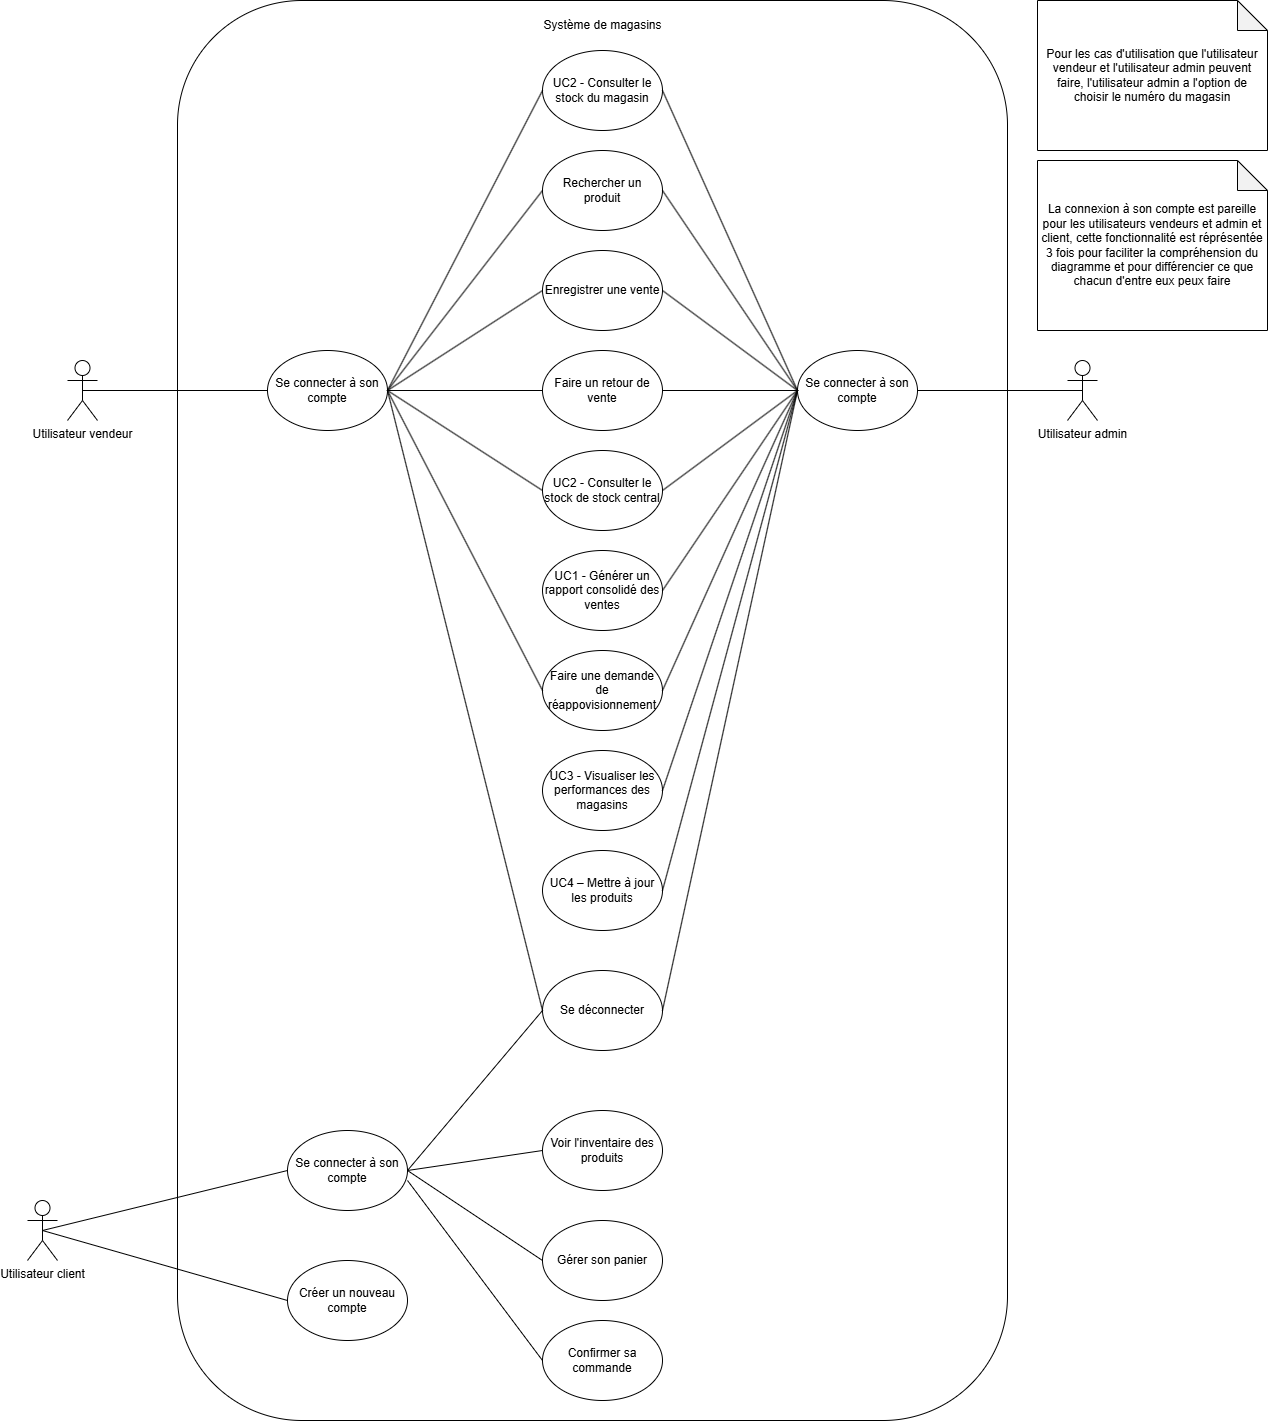

The diagram above was exported from draw.io. Its source (the exported page's mxGraphModel, read from the mxfile embedded in the PNG):
<mxGraphModel dx="2809" dy="952" grid="1" gridSize="10" guides="1" tooltips="1" connect="1" arrows="1" fold="1" page="1" pageScale="1" pageWidth="850" pageHeight="1100" math="0" shadow="0">
  <root>
    <mxCell id="0" />
    <mxCell id="1" parent="0" />
    <mxCell id="etN0elWksDqBeQhYdpG8-1" value="Utilisateur vendeur" style="shape=umlActor;verticalLabelPosition=bottom;verticalAlign=top;html=1;outlineConnect=0;" parent="1" vertex="1">
      <mxGeometry x="-120" y="480" width="30" height="60" as="geometry" />
    </mxCell>
    <mxCell id="etN0elWksDqBeQhYdpG8-2" value="" style="rounded=1;whiteSpace=wrap;html=1;" parent="1" vertex="1">
      <mxGeometry x="-10" y="120" width="830" height="1420" as="geometry" />
    </mxCell>
    <mxCell id="etN0elWksDqBeQhYdpG8-3" value="Système de magasins" style="text;html=1;align=center;verticalAlign=middle;resizable=0;points=[];autosize=1;strokeColor=none;fillColor=none;" parent="1" vertex="1">
      <mxGeometry x="345" y="130" width="140" height="30" as="geometry" />
    </mxCell>
    <mxCell id="etN0elWksDqBeQhYdpG8-4" value="UC2 - Consulter le stock du magasin" style="ellipse;whiteSpace=wrap;html=1;" parent="1" vertex="1">
      <mxGeometry x="355" y="170" width="120" height="80" as="geometry" />
    </mxCell>
    <mxCell id="etN0elWksDqBeQhYdpG8-5" value="Rechercher un produit" style="ellipse;whiteSpace=wrap;html=1;" parent="1" vertex="1">
      <mxGeometry x="355" y="270" width="120" height="80" as="geometry" />
    </mxCell>
    <mxCell id="etN0elWksDqBeQhYdpG8-6" value="Enregistrer une vente" style="ellipse;whiteSpace=wrap;html=1;" parent="1" vertex="1">
      <mxGeometry x="355" y="370" width="120" height="80" as="geometry" />
    </mxCell>
    <mxCell id="etN0elWksDqBeQhYdpG8-7" value="Faire un retour de vente" style="ellipse;whiteSpace=wrap;html=1;" parent="1" vertex="1">
      <mxGeometry x="355" y="470" width="120" height="80" as="geometry" />
    </mxCell>
    <mxCell id="W-3uddpR0ci4YLRUDfYL-1" value="UC2 - Consulter le stock de stock central" style="ellipse;whiteSpace=wrap;html=1;" parent="1" vertex="1">
      <mxGeometry x="355" y="570" width="120" height="80" as="geometry" />
    </mxCell>
    <mxCell id="W-3uddpR0ci4YLRUDfYL-4" value="Faire une demande de réappovisionnement" style="ellipse;whiteSpace=wrap;html=1;" parent="1" vertex="1">
      <mxGeometry x="355" y="770" width="120" height="80" as="geometry" />
    </mxCell>
    <mxCell id="W-3uddpR0ci4YLRUDfYL-6" value="Utilisateur admin" style="shape=umlActor;verticalLabelPosition=bottom;verticalAlign=top;html=1;outlineConnect=0;" parent="1" vertex="1">
      <mxGeometry x="880" y="480" width="30" height="60" as="geometry" />
    </mxCell>
    <mxCell id="W-3uddpR0ci4YLRUDfYL-12" value="UC1 - Générer un rapport consolidé des ventes" style="ellipse;whiteSpace=wrap;html=1;" parent="1" vertex="1">
      <mxGeometry x="355" y="670" width="120" height="80" as="geometry" />
    </mxCell>
    <mxCell id="W-3uddpR0ci4YLRUDfYL-13" value="UC3 - Visualiser les performances des magasins" style="ellipse;whiteSpace=wrap;html=1;" parent="1" vertex="1">
      <mxGeometry x="355" y="870" width="120" height="80" as="geometry" />
    </mxCell>
    <mxCell id="W-3uddpR0ci4YLRUDfYL-16" value="Pour les cas d'utilisation que l'utilisateur vendeur et l'utilisateur admin peuvent faire, l'utilisateur admin a l'option de choisir le numéro du magasin" style="shape=note;whiteSpace=wrap;html=1;backgroundOutline=1;darkOpacity=0.05;" parent="1" vertex="1">
      <mxGeometry x="850" y="120" width="230" height="150" as="geometry" />
    </mxCell>
    <mxCell id="6VOCwua6ZMwWGHD-rE0T-1" value="UC4 – Mettre à jour les produits" style="ellipse;whiteSpace=wrap;html=1;" parent="1" vertex="1">
      <mxGeometry x="355" y="970" width="120" height="80" as="geometry" />
    </mxCell>
    <mxCell id="VBgYRKV1DrC2aMrH_kYI-4" value="Se connecter à son compte" style="ellipse;whiteSpace=wrap;html=1;" parent="1" vertex="1">
      <mxGeometry x="610" y="470" width="120" height="80" as="geometry" />
    </mxCell>
    <mxCell id="VBgYRKV1DrC2aMrH_kYI-5" value="Se connecter à son compte" style="ellipse;whiteSpace=wrap;html=1;" parent="1" vertex="1">
      <mxGeometry x="80" y="470" width="120" height="80" as="geometry" />
    </mxCell>
    <mxCell id="VBgYRKV1DrC2aMrH_kYI-6" value="Se déconnecter" style="ellipse;whiteSpace=wrap;html=1;" parent="1" vertex="1">
      <mxGeometry x="355" y="1090" width="120" height="80" as="geometry" />
    </mxCell>
    <mxCell id="VBgYRKV1DrC2aMrH_kYI-7" value="" style="endArrow=none;html=1;rounded=0;entryX=0;entryY=0.5;entryDx=0;entryDy=0;exitX=0.5;exitY=0.5;exitDx=0;exitDy=0;exitPerimeter=0;" parent="1" source="etN0elWksDqBeQhYdpG8-1" target="VBgYRKV1DrC2aMrH_kYI-5" edge="1">
      <mxGeometry width="50" height="50" relative="1" as="geometry">
        <mxPoint x="-130" y="590" as="sourcePoint" />
        <mxPoint x="-80" y="540" as="targetPoint" />
      </mxGeometry>
    </mxCell>
    <mxCell id="VBgYRKV1DrC2aMrH_kYI-8" value="" style="endArrow=none;html=1;rounded=0;entryX=0.5;entryY=0.5;entryDx=0;entryDy=0;entryPerimeter=0;exitX=1;exitY=0.5;exitDx=0;exitDy=0;" parent="1" source="VBgYRKV1DrC2aMrH_kYI-4" target="W-3uddpR0ci4YLRUDfYL-6" edge="1">
      <mxGeometry width="50" height="50" relative="1" as="geometry">
        <mxPoint x="920" y="480" as="sourcePoint" />
        <mxPoint x="970" y="430" as="targetPoint" />
      </mxGeometry>
    </mxCell>
    <mxCell id="VBgYRKV1DrC2aMrH_kYI-9" value="La connexion à son compte est pareille pour les utilisateurs vendeurs et admin et client, cette fonctionnalité est réprésentée 3 fois pour faciliter la compréhension du diagramme et pour différencier ce que chacun d'entre eux peux faire" style="shape=note;whiteSpace=wrap;html=1;backgroundOutline=1;darkOpacity=0.05;" parent="1" vertex="1">
      <mxGeometry x="850" y="280" width="230" height="170" as="geometry" />
    </mxCell>
    <mxCell id="VBgYRKV1DrC2aMrH_kYI-10" value="" style="endArrow=none;html=1;rounded=0;entryX=1;entryY=0.5;entryDx=0;entryDy=0;exitX=0;exitY=0.5;exitDx=0;exitDy=0;" parent="1" source="VBgYRKV1DrC2aMrH_kYI-6" target="VBgYRKV1DrC2aMrH_kYI-5" edge="1">
      <mxGeometry width="50" height="50" relative="1" as="geometry">
        <mxPoint x="250" y="540" as="sourcePoint" />
        <mxPoint x="300" y="490" as="targetPoint" />
      </mxGeometry>
    </mxCell>
    <mxCell id="VBgYRKV1DrC2aMrH_kYI-11" value="" style="endArrow=none;html=1;rounded=0;entryX=0;entryY=0.5;entryDx=0;entryDy=0;exitX=1;exitY=0.5;exitDx=0;exitDy=0;" parent="1" source="VBgYRKV1DrC2aMrH_kYI-5" target="etN0elWksDqBeQhYdpG8-4" edge="1">
      <mxGeometry width="50" height="50" relative="1" as="geometry">
        <mxPoint x="-130" y="390" as="sourcePoint" />
        <mxPoint x="-80" y="340" as="targetPoint" />
      </mxGeometry>
    </mxCell>
    <mxCell id="VBgYRKV1DrC2aMrH_kYI-12" value="" style="endArrow=none;html=1;rounded=0;entryX=0;entryY=0.5;entryDx=0;entryDy=0;exitX=1;exitY=0.5;exitDx=0;exitDy=0;" parent="1" source="VBgYRKV1DrC2aMrH_kYI-5" target="etN0elWksDqBeQhYdpG8-5" edge="1">
      <mxGeometry width="50" height="50" relative="1" as="geometry">
        <mxPoint x="-270" y="750" as="sourcePoint" />
        <mxPoint x="-220" y="700" as="targetPoint" />
      </mxGeometry>
    </mxCell>
    <mxCell id="VBgYRKV1DrC2aMrH_kYI-13" value="" style="endArrow=none;html=1;rounded=0;entryX=0;entryY=0.5;entryDx=0;entryDy=0;exitX=1;exitY=0.5;exitDx=0;exitDy=0;" parent="1" source="VBgYRKV1DrC2aMrH_kYI-5" target="etN0elWksDqBeQhYdpG8-6" edge="1">
      <mxGeometry width="50" height="50" relative="1" as="geometry">
        <mxPoint x="-390" y="820" as="sourcePoint" />
        <mxPoint x="-340" y="770" as="targetPoint" />
      </mxGeometry>
    </mxCell>
    <mxCell id="VBgYRKV1DrC2aMrH_kYI-14" value="" style="endArrow=none;html=1;rounded=0;entryX=0;entryY=0.5;entryDx=0;entryDy=0;exitX=1;exitY=0.5;exitDx=0;exitDy=0;" parent="1" source="VBgYRKV1DrC2aMrH_kYI-5" target="etN0elWksDqBeQhYdpG8-7" edge="1">
      <mxGeometry width="50" height="50" relative="1" as="geometry">
        <mxPoint x="-180" y="760" as="sourcePoint" />
        <mxPoint x="-130" y="710" as="targetPoint" />
      </mxGeometry>
    </mxCell>
    <mxCell id="VBgYRKV1DrC2aMrH_kYI-15" value="" style="endArrow=none;html=1;rounded=0;entryX=0;entryY=0.5;entryDx=0;entryDy=0;exitX=1;exitY=0.5;exitDx=0;exitDy=0;" parent="1" source="VBgYRKV1DrC2aMrH_kYI-5" target="W-3uddpR0ci4YLRUDfYL-1" edge="1">
      <mxGeometry width="50" height="50" relative="1" as="geometry">
        <mxPoint x="-210" y="710" as="sourcePoint" />
        <mxPoint x="-160" y="660" as="targetPoint" />
      </mxGeometry>
    </mxCell>
    <mxCell id="VBgYRKV1DrC2aMrH_kYI-16" value="" style="endArrow=none;html=1;rounded=0;entryX=0;entryY=0.5;entryDx=0;entryDy=0;exitX=1;exitY=0.5;exitDx=0;exitDy=0;" parent="1" source="VBgYRKV1DrC2aMrH_kYI-5" target="W-3uddpR0ci4YLRUDfYL-4" edge="1">
      <mxGeometry width="50" height="50" relative="1" as="geometry">
        <mxPoint x="-180" y="760" as="sourcePoint" />
        <mxPoint x="-130" y="710" as="targetPoint" />
      </mxGeometry>
    </mxCell>
    <mxCell id="VBgYRKV1DrC2aMrH_kYI-17" value="" style="endArrow=none;html=1;rounded=0;entryX=0;entryY=0.5;entryDx=0;entryDy=0;exitX=1;exitY=0.5;exitDx=0;exitDy=0;" parent="1" source="etN0elWksDqBeQhYdpG8-4" target="VBgYRKV1DrC2aMrH_kYI-4" edge="1">
      <mxGeometry width="50" height="50" relative="1" as="geometry">
        <mxPoint x="-250" y="790" as="sourcePoint" />
        <mxPoint x="-200" y="740" as="targetPoint" />
      </mxGeometry>
    </mxCell>
    <mxCell id="VBgYRKV1DrC2aMrH_kYI-18" value="" style="endArrow=none;html=1;rounded=0;entryX=0;entryY=0.5;entryDx=0;entryDy=0;exitX=1;exitY=0.5;exitDx=0;exitDy=0;" parent="1" source="etN0elWksDqBeQhYdpG8-5" target="VBgYRKV1DrC2aMrH_kYI-4" edge="1">
      <mxGeometry width="50" height="50" relative="1" as="geometry">
        <mxPoint x="-320" y="800" as="sourcePoint" />
        <mxPoint x="-270" y="750" as="targetPoint" />
      </mxGeometry>
    </mxCell>
    <mxCell id="VBgYRKV1DrC2aMrH_kYI-19" value="" style="endArrow=none;html=1;rounded=0;entryX=0;entryY=0.5;entryDx=0;entryDy=0;exitX=1;exitY=0.5;exitDx=0;exitDy=0;" parent="1" source="etN0elWksDqBeQhYdpG8-6" target="VBgYRKV1DrC2aMrH_kYI-4" edge="1">
      <mxGeometry width="50" height="50" relative="1" as="geometry">
        <mxPoint x="-160" y="760" as="sourcePoint" />
        <mxPoint x="-110" y="710" as="targetPoint" />
      </mxGeometry>
    </mxCell>
    <mxCell id="VBgYRKV1DrC2aMrH_kYI-20" value="" style="endArrow=none;html=1;rounded=0;entryX=0;entryY=0.5;entryDx=0;entryDy=0;exitX=1;exitY=0.5;exitDx=0;exitDy=0;" parent="1" source="etN0elWksDqBeQhYdpG8-7" target="VBgYRKV1DrC2aMrH_kYI-4" edge="1">
      <mxGeometry width="50" height="50" relative="1" as="geometry">
        <mxPoint x="-250" y="780" as="sourcePoint" />
        <mxPoint x="-200" y="730" as="targetPoint" />
      </mxGeometry>
    </mxCell>
    <mxCell id="VBgYRKV1DrC2aMrH_kYI-21" value="" style="endArrow=none;html=1;rounded=0;entryX=0;entryY=0.5;entryDx=0;entryDy=0;exitX=1;exitY=0.5;exitDx=0;exitDy=0;" parent="1" source="W-3uddpR0ci4YLRUDfYL-1" target="VBgYRKV1DrC2aMrH_kYI-4" edge="1">
      <mxGeometry width="50" height="50" relative="1" as="geometry">
        <mxPoint x="-260" y="870" as="sourcePoint" />
        <mxPoint x="-210" y="820" as="targetPoint" />
      </mxGeometry>
    </mxCell>
    <mxCell id="VBgYRKV1DrC2aMrH_kYI-22" value="" style="endArrow=none;html=1;rounded=0;entryX=0;entryY=0.5;entryDx=0;entryDy=0;exitX=1;exitY=0.5;exitDx=0;exitDy=0;" parent="1" source="W-3uddpR0ci4YLRUDfYL-12" target="VBgYRKV1DrC2aMrH_kYI-4" edge="1">
      <mxGeometry width="50" height="50" relative="1" as="geometry">
        <mxPoint x="-340" y="880" as="sourcePoint" />
        <mxPoint x="-290" y="830" as="targetPoint" />
      </mxGeometry>
    </mxCell>
    <mxCell id="VBgYRKV1DrC2aMrH_kYI-23" value="" style="endArrow=none;html=1;rounded=0;entryX=0;entryY=0.5;entryDx=0;entryDy=0;exitX=1;exitY=0.5;exitDx=0;exitDy=0;" parent="1" source="W-3uddpR0ci4YLRUDfYL-4" target="VBgYRKV1DrC2aMrH_kYI-4" edge="1">
      <mxGeometry width="50" height="50" relative="1" as="geometry">
        <mxPoint x="-320" y="830" as="sourcePoint" />
        <mxPoint x="-270" y="780" as="targetPoint" />
      </mxGeometry>
    </mxCell>
    <mxCell id="VBgYRKV1DrC2aMrH_kYI-24" value="" style="endArrow=none;html=1;rounded=0;entryX=0;entryY=0.5;entryDx=0;entryDy=0;exitX=1;exitY=0.5;exitDx=0;exitDy=0;" parent="1" source="6VOCwua6ZMwWGHD-rE0T-1" target="VBgYRKV1DrC2aMrH_kYI-4" edge="1">
      <mxGeometry width="50" height="50" relative="1" as="geometry">
        <mxPoint x="-220" y="910" as="sourcePoint" />
        <mxPoint x="-170" y="860" as="targetPoint" />
      </mxGeometry>
    </mxCell>
    <mxCell id="VBgYRKV1DrC2aMrH_kYI-25" value="" style="endArrow=none;html=1;rounded=0;entryX=0;entryY=0.5;entryDx=0;entryDy=0;exitX=1;exitY=0.5;exitDx=0;exitDy=0;" parent="1" source="W-3uddpR0ci4YLRUDfYL-13" target="VBgYRKV1DrC2aMrH_kYI-4" edge="1">
      <mxGeometry width="50" height="50" relative="1" as="geometry">
        <mxPoint x="-290" y="830" as="sourcePoint" />
        <mxPoint x="-240" y="780" as="targetPoint" />
      </mxGeometry>
    </mxCell>
    <mxCell id="VBgYRKV1DrC2aMrH_kYI-26" value="" style="endArrow=none;html=1;rounded=0;entryX=0;entryY=0.5;entryDx=0;entryDy=0;exitX=1;exitY=0.5;exitDx=0;exitDy=0;" parent="1" source="VBgYRKV1DrC2aMrH_kYI-6" target="VBgYRKV1DrC2aMrH_kYI-4" edge="1">
      <mxGeometry width="50" height="50" relative="1" as="geometry">
        <mxPoint x="-200" y="920" as="sourcePoint" />
        <mxPoint x="-150" y="870" as="targetPoint" />
      </mxGeometry>
    </mxCell>
    <mxCell id="aojrZKMgyWi7c8YNDojm-1" value="Utilisateur client" style="shape=umlActor;verticalLabelPosition=bottom;verticalAlign=top;html=1;outlineConnect=0;" vertex="1" parent="1">
      <mxGeometry x="-160" y="1320" width="30" height="60" as="geometry" />
    </mxCell>
    <mxCell id="aojrZKMgyWi7c8YNDojm-4" value="Se connecter à son compte" style="ellipse;whiteSpace=wrap;html=1;" vertex="1" parent="1">
      <mxGeometry x="100" y="1250" width="120" height="80" as="geometry" />
    </mxCell>
    <mxCell id="aojrZKMgyWi7c8YNDojm-5" value="Créer un nouveau compte" style="ellipse;whiteSpace=wrap;html=1;" vertex="1" parent="1">
      <mxGeometry x="100" y="1380" width="120" height="80" as="geometry" />
    </mxCell>
    <mxCell id="aojrZKMgyWi7c8YNDojm-7" value="" style="endArrow=none;html=1;rounded=0;fontSize=12;startSize=8;endSize=8;curved=1;entryX=0;entryY=0.5;entryDx=0;entryDy=0;exitX=0.5;exitY=0.5;exitDx=0;exitDy=0;exitPerimeter=0;" edge="1" parent="1" source="aojrZKMgyWi7c8YNDojm-1" target="aojrZKMgyWi7c8YNDojm-4">
      <mxGeometry width="50" height="50" relative="1" as="geometry">
        <mxPoint x="-210" y="1590" as="sourcePoint" />
        <mxPoint x="-160" y="1540" as="targetPoint" />
      </mxGeometry>
    </mxCell>
    <mxCell id="aojrZKMgyWi7c8YNDojm-8" value="" style="endArrow=none;html=1;rounded=0;fontSize=12;startSize=8;endSize=8;curved=1;entryX=0;entryY=0.5;entryDx=0;entryDy=0;exitX=0.5;exitY=0.5;exitDx=0;exitDy=0;exitPerimeter=0;" edge="1" parent="1" source="aojrZKMgyWi7c8YNDojm-1" target="aojrZKMgyWi7c8YNDojm-5">
      <mxGeometry width="50" height="50" relative="1" as="geometry">
        <mxPoint x="-320" y="1500" as="sourcePoint" />
        <mxPoint x="-270" y="1450" as="targetPoint" />
      </mxGeometry>
    </mxCell>
    <mxCell id="aojrZKMgyWi7c8YNDojm-10" value="Voir l'inventaire des produits" style="ellipse;whiteSpace=wrap;html=1;" vertex="1" parent="1">
      <mxGeometry x="355" y="1230" width="120" height="80" as="geometry" />
    </mxCell>
    <mxCell id="aojrZKMgyWi7c8YNDojm-11" value="Gérer son panier&lt;span style=&quot;color: rgba(0, 0, 0, 0); font-family: monospace; font-size: 0px; text-align: start; text-wrap-mode: nowrap;&quot;&gt;%3CmxGraphModel%3E%3Croot%3E%3CmxCell%20id%3D%220%22%2F%3E%3CmxCell%20id%3D%221%22%20parent%3D%220%22%2F%3E%3CmxCell%20id%3D%222%22%20value%3D%22Se%20d%C3%A9connecter%22%20style%3D%22ellipse%3BwhiteSpace%3Dwrap%3Bhtml%3D1%3B%22%20vertex%3D%221%22%20parent%3D%221%22%3E%3CmxGeometry%20x%3D%22345%22%20y%3D%221560%22%20width%3D%22120%22%20height%3D%2280%22%20as%3D%22geometry%22%2F%3E%3C%2FmxCell%3E%3C%2Froot%3E%3C%2FmxGraphModel%3E&lt;/span&gt;" style="ellipse;whiteSpace=wrap;html=1;" vertex="1" parent="1">
      <mxGeometry x="355" y="1340" width="120" height="80" as="geometry" />
    </mxCell>
    <mxCell id="aojrZKMgyWi7c8YNDojm-12" value="Confirmer sa commande" style="ellipse;whiteSpace=wrap;html=1;" vertex="1" parent="1">
      <mxGeometry x="355" y="1440" width="120" height="80" as="geometry" />
    </mxCell>
    <mxCell id="aojrZKMgyWi7c8YNDojm-13" value="" style="endArrow=none;html=1;rounded=0;fontSize=12;startSize=8;endSize=8;curved=1;entryX=0;entryY=0.5;entryDx=0;entryDy=0;exitX=1;exitY=0.5;exitDx=0;exitDy=0;" edge="1" parent="1" source="aojrZKMgyWi7c8YNDojm-4" target="aojrZKMgyWi7c8YNDojm-10">
      <mxGeometry width="50" height="50" relative="1" as="geometry">
        <mxPoint x="-380" y="1250" as="sourcePoint" />
        <mxPoint x="-330" y="1200" as="targetPoint" />
      </mxGeometry>
    </mxCell>
    <mxCell id="aojrZKMgyWi7c8YNDojm-14" value="" style="endArrow=none;html=1;rounded=0;fontSize=12;startSize=8;endSize=8;curved=1;entryX=0;entryY=0.5;entryDx=0;entryDy=0;exitX=1;exitY=0.5;exitDx=0;exitDy=0;" edge="1" parent="1" source="aojrZKMgyWi7c8YNDojm-4" target="VBgYRKV1DrC2aMrH_kYI-6">
      <mxGeometry width="50" height="50" relative="1" as="geometry">
        <mxPoint x="-330" y="1540" as="sourcePoint" />
        <mxPoint x="-280" y="1490" as="targetPoint" />
      </mxGeometry>
    </mxCell>
    <mxCell id="aojrZKMgyWi7c8YNDojm-15" value="" style="endArrow=none;html=1;rounded=0;fontSize=12;startSize=8;endSize=8;curved=1;entryX=0;entryY=0.5;entryDx=0;entryDy=0;exitX=1;exitY=0.5;exitDx=0;exitDy=0;" edge="1" parent="1" source="aojrZKMgyWi7c8YNDojm-4" target="aojrZKMgyWi7c8YNDojm-11">
      <mxGeometry width="50" height="50" relative="1" as="geometry">
        <mxPoint x="-320" y="1540" as="sourcePoint" />
        <mxPoint x="-270" y="1490" as="targetPoint" />
      </mxGeometry>
    </mxCell>
    <mxCell id="aojrZKMgyWi7c8YNDojm-16" value="" style="endArrow=none;html=1;rounded=0;fontSize=12;startSize=8;endSize=8;curved=1;entryX=0;entryY=0.5;entryDx=0;entryDy=0;" edge="1" parent="1" target="aojrZKMgyWi7c8YNDojm-12">
      <mxGeometry width="50" height="50" relative="1" as="geometry">
        <mxPoint x="220" y="1300" as="sourcePoint" />
        <mxPoint x="-150" y="1530" as="targetPoint" />
      </mxGeometry>
    </mxCell>
  </root>
</mxGraphModel>